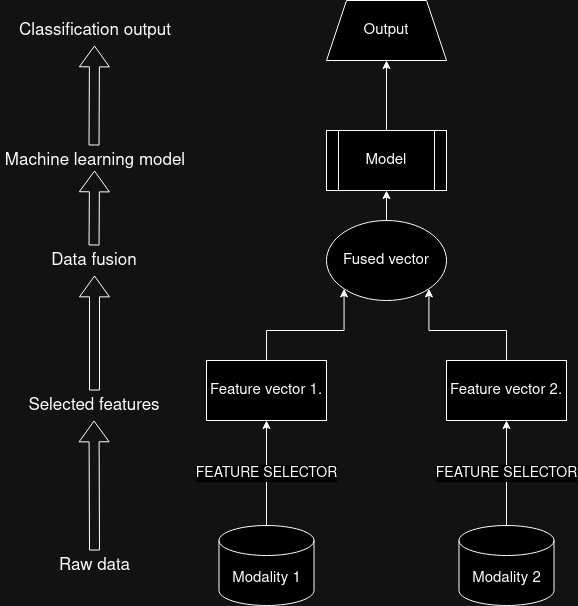

The diagram above was exported from draw.io. Its source (the exported page's mxGraphModel, read from the mxfile embedded in the PNG):
<mxGraphModel dx="1152" dy="680" grid="1" gridSize="10" guides="1" tooltips="1" connect="1" arrows="1" fold="1" page="1" pageScale="1" pageWidth="850" pageHeight="1100" math="0" shadow="0">
  <root>
    <mxCell id="0" />
    <mxCell id="1" parent="0" />
    <mxCell id="QqL_TY-dHBknjEpwJZn--1" style="edgeStyle=orthogonalEdgeStyle;rounded=0;orthogonalLoop=1;jettySize=auto;html=1;entryX=0;entryY=1;entryDx=0;entryDy=0;" edge="1" parent="1" source="zdQ0SFhXWVZ1Omeo6oBH-1" target="zdQ0SFhXWVZ1Omeo6oBH-3">
      <mxGeometry relative="1" as="geometry" />
    </mxCell>
    <mxCell id="zdQ0SFhXWVZ1Omeo6oBH-1" value="&lt;font style=&quot;font-size: 15px;&quot;&gt;Feature vector 1.&lt;/font&gt;" style="rounded=0;whiteSpace=wrap;html=1;labelBackgroundColor=none;" parent="1" vertex="1">
      <mxGeometry x="245" y="520" width="120" height="60" as="geometry" />
    </mxCell>
    <mxCell id="QqL_TY-dHBknjEpwJZn--2" style="edgeStyle=orthogonalEdgeStyle;rounded=0;orthogonalLoop=1;jettySize=auto;html=1;entryX=1;entryY=1;entryDx=0;entryDy=0;" edge="1" parent="1" source="zdQ0SFhXWVZ1Omeo6oBH-2" target="zdQ0SFhXWVZ1Omeo6oBH-3">
      <mxGeometry relative="1" as="geometry" />
    </mxCell>
    <mxCell id="zdQ0SFhXWVZ1Omeo6oBH-2" value="&lt;font style=&quot;font-size: 15px;&quot;&gt;Feature vector 2.&lt;/font&gt;" style="rounded=0;whiteSpace=wrap;html=1;labelBackgroundColor=none;" parent="1" vertex="1">
      <mxGeometry x="485" y="520" width="120" height="60" as="geometry" />
    </mxCell>
    <mxCell id="zdQ0SFhXWVZ1Omeo6oBH-3" value="&lt;font style=&quot;font-size: 15px;&quot;&gt;Fused vector&lt;/font&gt;" style="ellipse;whiteSpace=wrap;html=1;labelBackgroundColor=none;rounded=0;" parent="1" vertex="1">
      <mxGeometry x="365" y="380" width="120" height="80" as="geometry" />
    </mxCell>
    <mxCell id="zdQ0SFhXWVZ1Omeo6oBH-14" style="edgeStyle=orthogonalEdgeStyle;rounded=0;orthogonalLoop=1;jettySize=auto;html=1;exitX=0.5;exitY=0;exitDx=0;exitDy=0;entryX=0.5;entryY=1;entryDx=0;entryDy=0;labelBackgroundColor=none;fontColor=default;" parent="1" source="zdQ0SFhXWVZ1Omeo6oBH-10" target="zdQ0SFhXWVZ1Omeo6oBH-11" edge="1">
      <mxGeometry relative="1" as="geometry" />
    </mxCell>
    <mxCell id="zdQ0SFhXWVZ1Omeo6oBH-10" value="&lt;font style=&quot;font-size: 15px;&quot;&gt;Model&lt;/font&gt;" style="shape=process;whiteSpace=wrap;html=1;backgroundOutline=1;labelBackgroundColor=none;rounded=0;" parent="1" vertex="1">
      <mxGeometry x="365" y="290" width="120" height="60" as="geometry" />
    </mxCell>
    <mxCell id="zdQ0SFhXWVZ1Omeo6oBH-11" value="&lt;font style=&quot;font-size: 15px;&quot;&gt;Output&lt;/font&gt;" style="shape=trapezoid;perimeter=trapezoidPerimeter;whiteSpace=wrap;html=1;fixedSize=1;labelBackgroundColor=none;rounded=0;" parent="1" vertex="1">
      <mxGeometry x="365" y="160" width="120" height="60" as="geometry" />
    </mxCell>
    <mxCell id="zdQ0SFhXWVZ1Omeo6oBH-13" value="" style="endArrow=classic;html=1;rounded=0;entryX=0.5;entryY=1;entryDx=0;entryDy=0;labelBackgroundColor=none;fontColor=default;" parent="1" target="zdQ0SFhXWVZ1Omeo6oBH-10" edge="1">
      <mxGeometry width="50" height="50" relative="1" as="geometry">
        <mxPoint x="425" y="380" as="sourcePoint" />
        <mxPoint x="475" y="330" as="targetPoint" />
      </mxGeometry>
    </mxCell>
    <mxCell id="zdQ0SFhXWVZ1Omeo6oBH-19" value="Selected features" style="text;html=1;align=center;verticalAlign=middle;whiteSpace=wrap;rounded=0;fontSize=17;labelBackgroundColor=none;" parent="1" vertex="1">
      <mxGeometry x="53" y="550" width="160" height="30" as="geometry" />
    </mxCell>
    <mxCell id="zdQ0SFhXWVZ1Omeo6oBH-20" value="Data fusion" style="text;html=1;align=center;verticalAlign=middle;whiteSpace=wrap;rounded=0;fontSize=17;labelBackgroundColor=none;" parent="1" vertex="1">
      <mxGeometry x="73" y="405" width="120" height="30" as="geometry" />
    </mxCell>
    <mxCell id="zdQ0SFhXWVZ1Omeo6oBH-21" value="Machine learning model" style="text;html=1;align=center;verticalAlign=middle;whiteSpace=wrap;rounded=0;fontSize=17;labelBackgroundColor=none;" parent="1" vertex="1">
      <mxGeometry x="39" y="305" width="190" height="30" as="geometry" />
    </mxCell>
    <mxCell id="zdQ0SFhXWVZ1Omeo6oBH-22" value="Classification output" style="text;html=1;align=center;verticalAlign=middle;whiteSpace=wrap;rounded=0;fontSize=17;labelBackgroundColor=none;" parent="1" vertex="1">
      <mxGeometry x="54" y="175" width="160" height="30" as="geometry" />
    </mxCell>
    <mxCell id="zdQ0SFhXWVZ1Omeo6oBH-24" value="" style="shape=flexArrow;endArrow=classic;html=1;rounded=0;endWidth=19.047619047619047;endSize=6.60952380952381;entryX=0.5;entryY=1;entryDx=0;entryDy=0;exitX=0.5;exitY=0;exitDx=0;exitDy=0;labelBackgroundColor=none;fontColor=default;" parent="1" source="zdQ0SFhXWVZ1Omeo6oBH-19" target="zdQ0SFhXWVZ1Omeo6oBH-20" edge="1">
      <mxGeometry width="50" height="50" relative="1" as="geometry">
        <mxPoint x="133" y="535" as="sourcePoint" />
        <mxPoint x="123" y="460" as="targetPoint" />
        <Array as="points" />
      </mxGeometry>
    </mxCell>
    <mxCell id="zdQ0SFhXWVZ1Omeo6oBH-25" value="" style="shape=flexArrow;endArrow=classic;html=1;rounded=0;endWidth=19.047619047619047;endSize=6.60952380952381;exitX=0.5;exitY=0;exitDx=0;exitDy=0;labelBackgroundColor=none;fontColor=default;" parent="1" edge="1">
      <mxGeometry width="50" height="50" relative="1" as="geometry">
        <mxPoint x="132.51999999999998" y="405" as="sourcePoint" />
        <mxPoint x="133" y="330" as="targetPoint" />
        <Array as="points" />
      </mxGeometry>
    </mxCell>
    <mxCell id="zdQ0SFhXWVZ1Omeo6oBH-26" value="" style="shape=flexArrow;endArrow=classic;html=1;rounded=0;endWidth=19.047619047619047;endSize=6.60952380952381;exitX=0.5;exitY=0;exitDx=0;exitDy=0;entryX=0.5;entryY=1;entryDx=0;entryDy=0;labelBackgroundColor=none;fontColor=default;" parent="1" edge="1">
      <mxGeometry width="50" height="50" relative="1" as="geometry">
        <mxPoint x="132.51999999999998" y="305" as="sourcePoint" />
        <mxPoint x="133" y="205" as="targetPoint" />
        <Array as="points" />
      </mxGeometry>
    </mxCell>
    <mxCell id="zdQ0SFhXWVZ1Omeo6oBH-36" value="&lt;font style=&quot;font-size: 14px;&quot;&gt;FEATURE SELECTOR&lt;/font&gt;" style="edgeStyle=orthogonalEdgeStyle;rounded=0;orthogonalLoop=1;jettySize=auto;html=1;entryX=0.5;entryY=1;entryDx=0;entryDy=0;" parent="1" source="zdQ0SFhXWVZ1Omeo6oBH-31" target="zdQ0SFhXWVZ1Omeo6oBH-1" edge="1">
      <mxGeometry relative="1" as="geometry" />
    </mxCell>
    <mxCell id="zdQ0SFhXWVZ1Omeo6oBH-31" value="&lt;font style=&quot;font-size: 15px;&quot;&gt;Modality 1&lt;/font&gt;" style="shape=cylinder3;whiteSpace=wrap;html=1;boundedLbl=1;backgroundOutline=1;size=15;" parent="1" vertex="1">
      <mxGeometry x="257.5" y="685" width="95" height="80" as="geometry" />
    </mxCell>
    <mxCell id="zdQ0SFhXWVZ1Omeo6oBH-37" value="&lt;font style=&quot;font-size: 14px;&quot;&gt;FEATURE SELECTOR&lt;/font&gt;" style="edgeStyle=orthogonalEdgeStyle;rounded=0;orthogonalLoop=1;jettySize=auto;html=1;entryX=0.5;entryY=1;entryDx=0;entryDy=0;" parent="1" source="zdQ0SFhXWVZ1Omeo6oBH-32" target="zdQ0SFhXWVZ1Omeo6oBH-2" edge="1">
      <mxGeometry relative="1" as="geometry" />
    </mxCell>
    <mxCell id="zdQ0SFhXWVZ1Omeo6oBH-32" value="&lt;font style=&quot;font-size: 15px;&quot;&gt;Modality 2&lt;/font&gt;" style="shape=cylinder3;whiteSpace=wrap;html=1;boundedLbl=1;backgroundOutline=1;size=15;" parent="1" vertex="1">
      <mxGeometry x="497.5" y="685" width="95" height="80" as="geometry" />
    </mxCell>
    <mxCell id="zdQ0SFhXWVZ1Omeo6oBH-34" value="" style="shape=flexArrow;endArrow=classic;html=1;rounded=0;endWidth=19.047619047619047;endSize=6.60952380952381;entryX=0.5;entryY=1;entryDx=0;entryDy=0;exitX=0.5;exitY=0;exitDx=0;exitDy=0;labelBackgroundColor=none;fontColor=default;" parent="1" source="zdQ0SFhXWVZ1Omeo6oBH-35" edge="1">
      <mxGeometry width="50" height="50" relative="1" as="geometry">
        <mxPoint x="132.52" y="680" as="sourcePoint" />
        <mxPoint x="132.52" y="580" as="targetPoint" />
        <Array as="points" />
      </mxGeometry>
    </mxCell>
    <mxCell id="zdQ0SFhXWVZ1Omeo6oBH-35" value="Raw data" style="text;html=1;align=center;verticalAlign=middle;whiteSpace=wrap;rounded=0;fontSize=17;" parent="1" vertex="1">
      <mxGeometry x="94.5" y="710" width="77" height="30" as="geometry" />
    </mxCell>
  </root>
</mxGraphModel>